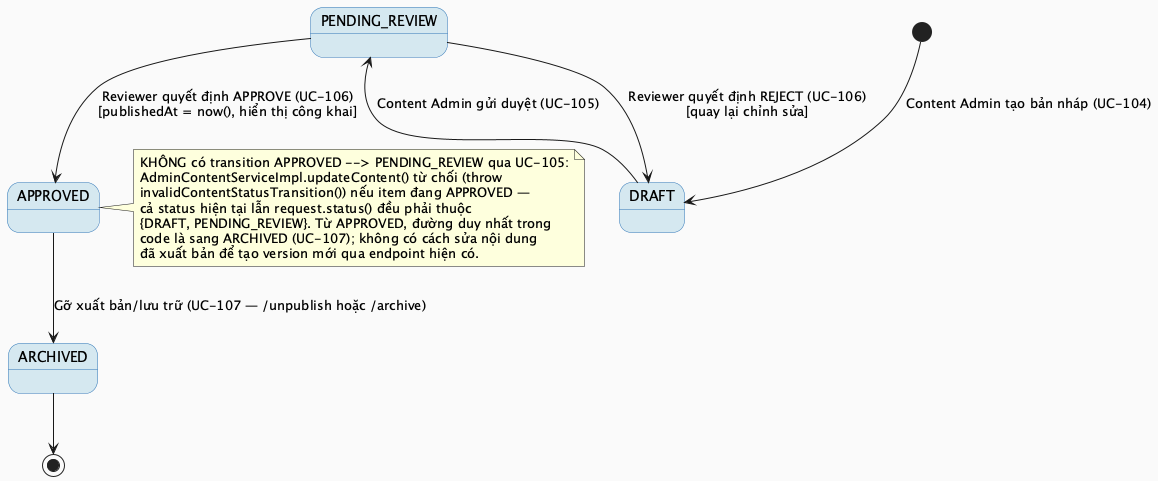

The diagram above was rendered by PlantUML. Its source (embedded in the PNG):
@startuml MF11_02_ContentStatus_StateMachine
skinparam backgroundColor #FAFAFA
skinparam StateBackgroundColor #D5E8F0
skinparam StateBorderColor #2E75B6

[*] --> DRAFT : Content Admin tạo bản nháp (UC-104)

DRAFT --> PENDING_REVIEW : Content Admin gửi duyệt (UC-105)
PENDING_REVIEW --> APPROVED : Reviewer quyết định APPROVE (UC-106)\n[publishedAt = now(), hiển thị công khai]
PENDING_REVIEW --> DRAFT : Reviewer quyết định REJECT (UC-106)\n[quay lại chỉnh sửa]

APPROVED --> ARCHIVED : Gỡ xuất bản/lưu trữ (UC-107 — /unpublish hoặc /archive)

ARCHIVED --> [*]

note right of APPROVED
  KHÔNG có transition APPROVED --> PENDING_REVIEW qua UC-105:
  AdminContentServiceImpl.updateContent() từ chối (throw
  invalidContentStatusTransition()) nếu item đang APPROVED —
  cả status hiện tại lẫn request.status() đều phải thuộc
  {DRAFT, PENDING_REVIEW}. Từ APPROVED, đường duy nhất trong
  code là sang ARCHIVED (UC-107); không có cách sửa nội dung
  đã xuất bản để tạo version mới qua endpoint hiện có.
end note

@enduml